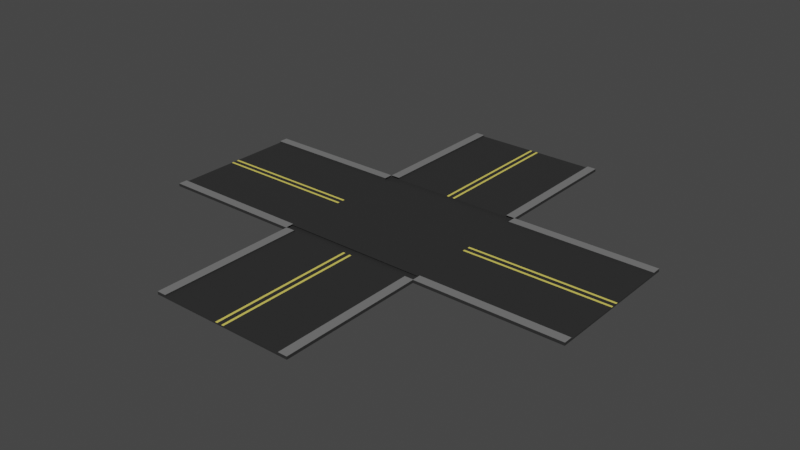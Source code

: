 # Source: r3.blend  (saved by Blender 2.91.10; exported with 4.5.12 LTS)
import bpy
from mathutils import Matrix  # noqa: F401  (used for matrix-valued properties, if any)

bpy.ops.wm.read_factory_settings(use_empty=True)
scene = bpy.context.scene
scene.name = 'Scene'

# ---- collections
col_collection = bpy.data.collections.new('Collection'); scene.collection.children.link(col_collection)

# ---- materials (node trees are filled in below, after node groups)
mat_material_001 = bpy.data.materials.new('Material.001')
mat_material_001.use_transparent_shadow = False
mat_material_002 = bpy.data.materials.new('Material.002')
mat_material_002.use_transparent_shadow = False
mat_material_003 = bpy.data.materials.new('Material.003')
mat_material_003.use_transparent_shadow = False

# ---- material node trees
mat_material_001.use_nodes = True; mat_material_001.node_tree.nodes.clear()
_N = mat_material_001.node_tree.nodes; _L = mat_material_001.node_tree.links
n0 = _N.new('ShaderNodeBsdfPrincipled'); n0.name = 'Principled BSDF'; n0.location = (10, 300)
n0.distribution = 'GGX'
n0.subsurface_method = 'BURLEY'
n0.inputs[0].default_value = (0.02772, 0.02772, 0.02772, 1.0)
n0.inputs[3].default_value = 1.45
n0.inputs[27].default_value = (0.0, 0.0, 0.0, 1.0)
n0.inputs[28].default_value = 1.0
n1 = _N.new('ShaderNodeOutputMaterial'); n1.name = 'Material Output'; n1.location = (300, 300)
_L.new(n0.outputs[0], n1.inputs[0])
n1.is_active_output = True
mat_material_002.use_nodes = True; mat_material_002.node_tree.nodes.clear()
_N = mat_material_002.node_tree.nodes; _L = mat_material_002.node_tree.links
n0 = _N.new('ShaderNodeBsdfPrincipled'); n0.name = 'Principled BSDF'; n0.location = (10, 300)
n0.distribution = 'GGX'
n0.subsurface_method = 'BURLEY'
n0.inputs[0].default_value = (0.1833, 0.1833, 0.1833, 1.0)
n0.inputs[3].default_value = 1.45
n0.inputs[27].default_value = (0.0, 0.0, 0.0, 1.0)
n0.inputs[28].default_value = 1.0
n1 = _N.new('ShaderNodeOutputMaterial'); n1.name = 'Material Output'; n1.location = (300, 300)
_L.new(n0.outputs[0], n1.inputs[0])
n1.is_active_output = True
mat_material_003.use_nodes = True; mat_material_003.node_tree.nodes.clear()
_N = mat_material_003.node_tree.nodes; _L = mat_material_003.node_tree.links
n0 = _N.new('ShaderNodeBsdfPrincipled'); n0.name = 'Principled BSDF'; n0.location = (10, 300)
n0.distribution = 'GGX'
n0.subsurface_method = 'BURLEY'
n0.inputs[0].default_value = (0.8, 0.6866, 0.1193, 1.0)
n0.inputs[3].default_value = 1.45
n0.inputs[27].default_value = (0.0, 0.0, 0.0, 1.0)
n0.inputs[28].default_value = 1.0
n1 = _N.new('ShaderNodeOutputMaterial'); n1.name = 'Material Output'; n1.location = (300, 300)
_L.new(n0.outputs[0], n1.inputs[0])
n1.is_active_output = True

# ---- world
world_world = bpy.data.worlds.new('World'); scene.world = world_world
world_world.use_nodes = True; world_world.node_tree.nodes.clear()
_N = world_world.node_tree.nodes; _L = world_world.node_tree.links
n0 = _N.new('ShaderNodeOutputWorld'); n0.name = 'World Output'; n0.location = (300, 300)
n1 = _N.new('ShaderNodeBackground'); n1.name = 'Background'; n1.location = (10, 300)
n1.inputs[0].default_value = (0.05088, 0.05088, 0.05088, 1.0)
_L.new(n1.outputs[0], n0.inputs[0])
n0.is_active_output = True
world_world.color = (0.05088, 0.05088, 0.05088)
world_world.use_sun_shadow = False
world_world.sun_shadow_jitter_overblur = 0.0

# ---- meshes
me_cube_001 = bpy.data.meshes.new('Cube.001')
me_cube_001.from_pydata([(-1.0, -1.0, -1.0), (-1.0, -1.0, 1.0), (-1.0, 1.0, -1.0), (-1.0, 1.0, 1.0), (1.0, -1.0, -1.0), (1.0, -1.0, 1.0), (1.0, 1.0, -1.0), (1.0, 1.0, 1.0), (0.875, 1.0, -1.0), (0.75, 1.0, -1.0), (0.625, 1.0, -1.0), (0.5, 1.0, -1.0), (0.375, 1.0, -1.0), (0.25, 1.0, -1.0), (0.125, 1.0, -1.0), (0.0, 1.0, -1.0), (-0.125, 1.0, -1.0), (-0.25, 1.0, -1.0), (-0.375, 1.0, -1.0), (-0.5, 1.0, -1.0), (-0.625, 1.0, -1.0), (-0.75, 1.0, -1.0), (-0.875, 1.0, -1.0), (-0.875, 1.0, 1.0), (-0.75, 1.0, 1.0), (-0.625, 1.0, 1.0), (-0.5, 1.0, 1.0), (-0.375, 1.0, 1.0), (-0.25, 1.0, 1.0), (-0.125, 1.0, 1.0), (0.0, 1.0, 1.0), (0.125, 1.0, 1.0), (0.25, 1.0, 1.0), (0.375, 1.0, 1.0), (0.5, 1.0, 1.0), (0.625, 1.0, 1.0), (0.75, 1.0, 1.0), (0.875, 1.0, 1.0), (-0.875, -1.0, -1.0), (-0.75, -1.0, -1.0), (-0.625, -1.0, -1.0), (-0.5, -1.0, -1.0), (-0.375, -1.0, -1.0), (-0.25, -1.0, -1.0), (-0.125, -1.0, -1.0), (0.0, -1.0, -1.0), (0.125, -1.0, -1.0), (0.25, -1.0, -1.0), (0.375, -1.0, -1.0), (0.5, -1.0, -1.0), (0.625, -1.0, -1.0), (0.75, -1.0, -1.0), (0.875, -1.0, -1.0), (0.875, -1.0, 1.0), (0.75, -1.0, 1.0), (0.625, -1.0, 1.0), (0.5, -1.0, 1.0), (0.375, -1.0, 1.0), (0.25, -1.0, 1.0), (0.125, -1.0, 1.0), (0.0, -1.0, 1.0), (-0.125, -1.0, 1.0), (-0.25, -1.0, 1.0), (-0.375, -1.0, 1.0), (-0.5, -1.0, 1.0), (-0.625, -1.0, 1.0), (-0.75, -1.0, 1.0), (-0.875, -1.0, 1.0), (0.0625, 1.0, -1.0), (0.0625, 1.0, 1.0), (0.0625, -1.0, -1.0), (0.0625, -1.0, 1.0), (0.03125, 1.0, -1.0), (0.03125, -1.0, 1.0), (0.03125, 1.0, 1.0), (0.03125, -1.0, -1.0), (-0.0625, 1.0, -1.0), (-0.0625, 1.0, 1.0), (-0.0625, -1.0, -1.0), (-0.0625, -1.0, 1.0), (-0.03125, 1.0, 1.0), (-0.03125, -1.0, -1.0), (-0.03125, 1.0, -1.0), (-0.03125, -1.0, 1.0), (-1.0, -1.0, 3.0), (-1.0, 1.0, 3.0), (0.875, 1.0, 3.0), (1.0, 1.0, 3.0), (1.0, -1.0, 3.0), (-0.875, -1.0, 3.0), (-0.875, 1.0, 3.0), (0.875, -1.0, 3.0), (-1.0, -0.3252, -1.0), (-1.0, -0.3252, 1.0), (1.0, -0.3252, -1.0), (1.0, -0.3252, 1.0), (0.875, -0.3252, 1.0), (0.75, -0.3252, 1.0), (0.625, -0.3252, 1.0), (0.5, -0.3252, 1.0), (0.375, -0.3252, 1.0), (0.25, -0.3252, 1.0), (0.125, -0.3252, 1.0), (0.0, -0.3252, 1.0), (-0.125, -0.3252, 1.0), (-0.25, -0.3252, 1.0), (-0.375, -0.3252, 1.0), (-0.5, -0.3252, 1.0), (-0.625, -0.3252, 1.0), (-0.75, -0.3252, 1.0), (-0.875, -0.3252, 1.0), (-0.875, -0.3252, -1.0), (-0.75, -0.3252, -1.0), (-0.625, -0.3252, -1.0), (-0.5, -0.3252, -1.0), (-0.375, -0.3252, -1.0), (-0.25, -0.3252, -1.0), (-0.125, -0.3252, -1.0), (0.0, -0.3252, -1.0), (0.125, -0.3252, -1.0), (0.25, -0.3252, -1.0), (0.375, -0.3252, -1.0), (0.5, -0.3252, -1.0), (0.625, -0.3252, -1.0), (0.75, -0.3252, -1.0), (0.875, -0.3252, -1.0), (0.0625, -0.3252, -1.0), (0.0625, -0.3252, 1.0), (0.03125, -0.3252, -1.0), (0.03125, -0.3252, 1.0), (-0.0625, -0.3252, -1.0), (-0.0625, -0.3252, 1.0), (-0.03125, -0.3252, 1.0), (-0.03125, -0.3252, -1.0), (-1.0, -0.3252, 3.0), (1.0, -0.3252, 3.0), (0.875, -0.3252, 3.0), (-0.875, -0.3252, 3.0), (-1.0, 0.3455, 1.0), (1.0, 0.3455, -1.0), (-1.0, 0.3455, 3.0), (-1.0, 0.3455, -1.0), (1.0, 0.3455, 1.0), (0.875, 0.3455, 1.0), (0.75, 0.3455, 1.0), (0.625, 0.3455, 1.0), (0.5, 0.3455, 1.0), (0.375, 0.3455, 1.0), (0.25, 0.3455, 1.0), (0.125, 0.3455, 1.0), (0.0, 0.3455, 1.0), (-0.125, 0.3455, 1.0), (-0.25, 0.3455, 1.0), (-0.375, 0.3455, 1.0), (-0.5, 0.3455, 1.0), (-0.625, 0.3455, 1.0), (-0.75, 0.3455, 1.0), (-0.875, 0.3455, 1.0), (-0.875, 0.3455, -1.0), (-0.75, 0.3455, -1.0), (-0.625, 0.3455, -1.0), (-0.5, 0.3455, -1.0), (-0.375, 0.3455, -1.0), (-0.25, 0.3455, -1.0), (-0.125, 0.3455, -1.0), (0.0, 0.3455, -1.0), (0.125, 0.3455, -1.0), (0.25, 0.3455, -1.0), (0.375, 0.3455, -1.0), (0.5, 0.3455, -1.0), (0.625, 0.3455, -1.0), (0.75, 0.3455, -1.0), (0.875, 0.3455, -1.0), (0.0625, 0.3455, -1.0), (0.0625, 0.3455, 1.0), (0.03125, 0.3455, -1.0), (0.03125, 0.3455, 1.0), (-0.0625, 0.3455, -1.0), (-0.0625, 0.3455, 1.0), (-0.03125, 0.3455, 1.0), (-0.03125, 0.3455, -1.0), (1.0, 0.3455, 3.0), (0.875, 0.3455, 3.0), (-0.875, 0.3455, 3.0)], [], [(141, 138, 3, 2), (8, 37, 7, 6), (94, 95, 5, 4), (38, 67, 1, 0), (125, 94, 4, 52), (53, 5, 88, 91), (96, 53, 91, 136), (96, 97, 54, 53), (97, 98, 55, 54), (98, 99, 56, 55), (99, 100, 57, 56), (100, 101, 58, 57), (101, 102, 59, 58), (129, 103, 60, 73), (131, 104, 61, 79), (104, 105, 62, 61), (105, 106, 63, 62), (106, 107, 64, 63), (107, 108, 65, 64), (108, 109, 66, 65), (109, 110, 67, 66), (92, 111, 38, 0), (111, 112, 39, 38), (112, 113, 40, 39), (113, 114, 41, 40), (114, 115, 42, 41), (115, 116, 43, 42), (116, 117, 44, 43), (133, 118, 45, 81), (126, 119, 46, 70), (119, 120, 47, 46), (120, 121, 48, 47), (121, 122, 49, 48), (122, 123, 50, 49), (123, 124, 51, 50), (124, 125, 52, 51), (4, 5, 53, 52), (52, 53, 54, 51), (51, 54, 55, 50), (50, 55, 56, 49), (49, 56, 57, 48), (48, 57, 58, 47), (47, 58, 59, 46), (75, 73, 60, 45), (78, 79, 61, 44), (44, 61, 62, 43), (43, 62, 63, 42), (42, 63, 64, 41), (41, 64, 65, 40), (40, 65, 66, 39), (39, 66, 67, 38), (2, 3, 23, 22), (22, 23, 24, 21), (21, 24, 25, 20), (20, 25, 26, 19), (19, 26, 27, 18), (18, 27, 28, 17), (17, 28, 29, 16), (82, 80, 30, 15), (68, 69, 31, 14), (14, 31, 32, 13), (13, 32, 33, 12), (12, 33, 34, 11), (11, 34, 35, 10), (10, 35, 36, 9), (9, 36, 37, 8), (72, 74, 69, 68), (46, 59, 71, 70), (128, 126, 70, 75), (102, 127, 71, 59), (118, 128, 75, 45), (15, 30, 74, 72), (70, 71, 73, 75), (127, 129, 73, 71), (16, 29, 77, 76), (81, 83, 79, 78), (117, 130, 78, 44), (132, 131, 79, 83), (103, 132, 83, 60), (45, 60, 83, 81), (76, 77, 80, 82), (130, 133, 81, 78), (137, 134, 84, 89), (135, 136, 91, 88), (93, 1, 84, 134), (1, 67, 89, 84), (157, 23, 90, 183), (23, 3, 85, 90), (7, 37, 86, 87), (142, 7, 87, 181), (5, 95, 135, 88), (67, 110, 137, 89), (0, 1, 93, 92), (6, 7, 142, 139), (8, 6, 139, 172), (37, 143, 182, 86), (37, 36, 144, 143), (36, 35, 145, 144), (35, 34, 146, 145), (34, 33, 147, 146), (33, 32, 148, 147), (32, 31, 149, 148), (74, 30, 150, 176), (77, 29, 151, 178), (29, 28, 152, 151), (28, 27, 153, 152), (27, 26, 154, 153), (26, 25, 155, 154), (25, 24, 156, 155), (24, 23, 157, 156), (2, 22, 158, 141), (22, 21, 159, 158), (21, 20, 160, 159), (20, 19, 161, 160), (19, 18, 162, 161), (18, 17, 163, 162), (17, 16, 164, 163), (82, 15, 165, 180), (68, 14, 166, 173), (14, 13, 167, 166), (13, 12, 168, 167), (12, 11, 169, 168), (11, 10, 170, 169), (10, 9, 171, 170), (9, 8, 172, 171), (72, 68, 173, 175), (31, 69, 174, 149), (15, 72, 175, 165), (69, 74, 176, 174), (16, 76, 177, 164), (80, 77, 178, 179), (30, 80, 179, 150), (76, 82, 180, 177), (90, 85, 140, 183), (87, 86, 182, 181), (3, 138, 140, 85)])
me_cube_001.polygons.foreach_set('material_index', [0, 0, 0, 0, 0, 0, 0, 0, 0, 0, 0, 0, 0, 0, 0, 0, 0, 0, 0, 0, 0, 0, 0, 0, 0, 0, 0, 0, 0, 0, 0, 0, 0, 0, 0, 0, 0, 0, 0, 0, 0, 0, 0, 0, 0, 0, 0, 0, 0, 0, 0, 0, 0, 0, 0, 0, 0, 0, 0, 0, 0, 0, 0, 0, 0, 0, 0, 0, 0, 0, 0, 0, 0, 2, 0, 0, 0, 2, 0, 0, 0, 0, 1, 1, 0, 0, 0, 0, 0, 0, 0, 0, 0, 0, 0, 0, 0, 0, 0, 0, 0, 0, 0, 0, 0, 0, 0, 0, 0, 0, 0, 0, 0, 0, 0, 0, 0, 0, 0, 0, 0, 0, 0, 0, 0, 0, 0, 0, 2, 0, 2, 0, 0, 1, 1, 0])
_uv = me_cube_001.uv_layers.new(name='UVMap')
_uv.uv.foreach_set('vector', [0.375, 0.1682, 0.625, 0.1682, 0.625, 0.25, 0.375, 0.25, 0.375, 0.4844, 0.625, 0.4844, 0.625, 0.5, 0.375, 0.5, 0.375, 0.6656, 0.625, 0.6656, 0.625, 0.75, 0.375, 0.75, 0.375, 0.9844, 0.625, 0.9844, 0.625, 1.0, 0.375, 1.0, 0.3594, 0.6656, 0.375, 0.6656, 0.375, 0.75, 0.3594, 0.75, 0.625, 0.7656, 0.625, 0.75, 0.625, 0.75, 0.625, 0.7656, 0.6406, 0.6656, 0.6406, 0.75, 0.6406, 0.75, 0.6406, 0.6656, 0.6406, 0.6656, 0.6562, 0.6656, 0.6562, 0.75, 0.6406, 0.75, 0.6562, 0.6656, 0.6719, 0.6656, 0.6719, 0.75, 0.6562, 0.75, 0.6719, 0.6656, 0.6875, 0.6656, 0.6875, 0.75, 0.6719, 0.75, 0.6875, 0.6656, 0.7031, 0.6656, 0.7031, 0.75, 0.6875, 0.75, 0.7031, 0.6656, 0.7188, 0.6656, 0.7188, 0.75, 0.7031, 0.75, 0.7188, 0.6656, 0.7344, 0.6656, 0.7344, 0.75, 0.7188, 0.75, 0.7461, 0.6656, 0.75, 0.6656, 0.75, 0.75, 0.7461, 0.75, 0.7578, 0.6656, 0.7656, 0.6656, 0.7656, 0.75, 0.7578, 0.75, 0.7656, 0.6656, 0.7812, 0.6656, 0.7812, 0.75, 0.7656, 0.75, 0.7812, 0.6656, 0.7969, 0.6656, 0.7969, 0.75, 0.7812, 0.75, 0.7969, 0.6656, 0.8125, 0.6656, 0.8125, 0.75, 0.7969, 0.75, 0.8125, 0.6656, 0.8281, 0.6656, 0.8281, 0.75, 0.8125, 0.75, 0.8281, 0.6656, 0.8438, 0.6656, 0.8438, 0.75, 0.8281, 0.75, 0.8438, 0.6656, 0.8594, 0.6656, 0.8594, 0.75, 0.8438, 0.75, 0.125, 0.6656, 0.1406, 0.6656, 0.1406, 0.75, 0.125, 0.75, 0.1406, 0.6656, 0.1562, 0.6656, 0.1562, 0.75, 0.1406, 0.75, 0.1562, 0.6656, 0.1719, 0.6656, 0.1719, 0.75, 0.1562, 0.75, 0.1719, 0.6656, 0.1875, 0.6656, 0.1875, 0.75, 0.1719, 0.75, 0.1875, 0.6656, 0.2031, 0.6656, 0.2031, 0.75, 0.1875, 0.75, 0.2031, 0.6656, 0.2187, 0.6656, 0.2187, 0.75, 0.2031, 0.75, 0.2187, 0.6656, 0.2344, 0.6656, 0.2344, 0.75, 0.2187, 0.75, 0.2461, 0.6656, 0.25, 0.6656, 0.25, 0.75, 0.2461, 0.75, 0.2578, 0.6656, 0.2656, 0.6656, 0.2656, 0.75, 0.2578, 0.75, 0.2656, 0.6656, 0.2812, 0.6656, 0.2812, 0.75, 0.2656, 0.75, 0.2812, 0.6656, 0.2969, 0.6656, 0.2969, 0.75, 0.2812, 0.75, 0.2969, 0.6656, 0.3125, 0.6656, 0.3125, 0.75, 0.2969, 0.75, 0.3125, 0.6656, 0.3281, 0.6656, 0.3281, 0.75, 0.3125, 0.75, 0.3281, 0.6656, 0.3438, 0.6656, 0.3438, 0.75, 0.3281, 0.75, 0.3438, 0.6656, 0.3594, 0.6656, 0.3594, 0.75, 0.3438, 0.75, 0.375, 0.75, 0.625, 0.75, 0.625, 0.7656, 0.375, 0.7656, 0.375, 0.7656, 0.625, 0.7656, 0.625, 0.7812, 0.375, 0.7812, 0.375, 0.7812, 0.625, 0.7812, 0.625, 0.7969, 0.375, 0.7969, 0.375, 0.7969, 0.625, 0.7969, 0.625, 0.8125, 0.375, 0.8125, 0.375, 0.8125, 0.625, 0.8125, 0.625, 0.8281, 0.375, 0.8281, 0.375, 0.8281, 0.625, 0.8281, 0.625, 0.8438, 0.375, 0.8437, 0.375, 0.8437, 0.625, 0.8438, 0.625, 0.8594, 0.375, 0.8594, 0.375, 0.8711, 0.625, 0.8711, 0.625, 0.875, 0.375, 0.875, 0.375, 0.8828, 0.625, 0.8828, 0.625, 0.8906, 0.375, 0.8906, 0.375, 0.8906, 0.625, 0.8906, 0.625, 0.9062, 0.375, 0.9062, 0.375, 0.9062, 0.625, 0.9062, 0.625, 0.9219, 0.375, 0.9219, 0.375, 0.9219, 0.625, 0.9219, 0.625, 0.9375, 0.375, 0.9375, 0.375, 0.9375, 0.625, 0.9375, 0.625, 0.9531, 0.375, 0.9531, 0.375, 0.9531, 0.625, 0.9531, 0.625, 0.9688, 0.375, 0.9688, 0.375, 0.9688, 0.625, 0.9688, 0.625, 0.9844, 0.375, 0.9844, 0.375, 0.25, 0.625, 0.25, 0.625, 0.2656, 0.375, 0.2656, 0.375, 0.2656, 0.625, 0.2656, 0.625, 0.2812, 0.375, 0.2812, 0.375, 0.2812, 0.625, 0.2812, 0.625, 0.2969, 0.375, 0.2969, 0.375, 0.2969, 0.625, 0.2969, 0.625, 0.3125, 0.375, 0.3125, 0.375, 0.3125, 0.625, 0.3125, 0.625, 0.3281, 0.375, 0.3281, 0.375, 0.3281, 0.625, 0.3281, 0.625, 0.3438, 0.375, 0.3438, 0.375, 0.3438, 0.625, 0.3438, 0.625, 0.3594, 0.375, 0.3594, 0.375, 0.3711, 0.625, 0.3711, 0.625, 0.375, 0.375, 0.375, 0.375, 0.3828, 0.625, 0.3828, 0.625, 0.3906, 0.375, 0.3906, 0.375, 0.3906, 0.625, 0.3906, 0.625, 0.4062, 0.375, 0.4063, 0.375, 0.4063, 0.625, 0.4062, 0.625, 0.4219, 0.375, 0.4219, 0.375, 0.4219, 0.625, 0.4219, 0.625, 0.4375, 0.375, 0.4375, 0.375, 0.4375, 0.625, 0.4375, 0.625, 0.4531, 0.375, 0.4531, 0.375, 0.4531, 0.625, 0.4531, 0.625, 0.4688, 0.375, 0.4688, 0.375, 0.4688, 0.625, 0.4688, 0.625, 0.4844, 0.375, 0.4844, 0.375, 0.3789, 0.625, 0.3789, 0.625, 0.3828, 0.375, 0.3828, 0.375, 0.8594, 0.625, 0.8594, 0.625, 0.8672, 0.375, 0.8672, 0.2539, 0.6656, 0.2578, 0.6656, 0.2578, 0.75, 0.2539, 0.75, 0.7344, 0.6656, 0.7422, 0.6656, 0.7422, 0.75, 0.7344, 0.75, 0.25, 0.6656, 0.2539, 0.6656, 0.2539, 0.75, 0.25, 0.75, 0.375, 0.375, 0.625, 0.375, 0.625, 0.3789, 0.375, 0.3789, 0.375, 0.8672, 0.625, 0.8672, 0.625, 0.8711, 0.375, 0.8711, 0.7422, 0.6656, 0.7461, 0.6656, 0.7461, 0.75, 0.7422, 0.75, 0.375, 0.3594, 0.625, 0.3594, 0.625, 0.3672, 0.375, 0.3672, 0.375, 0.8789, 0.625, 0.8789, 0.625, 0.8828, 0.375, 0.8828, 0.2344, 0.6656, 0.2422, 0.6656, 0.2422, 0.75, 0.2344, 0.75, 0.7539, 0.6656, 0.7578, 0.6656, 0.7578, 0.75, 0.7539, 0.75, 0.75, 0.6656, 0.7539, 0.6656, 0.7539, 0.75, 0.75, 0.75, 0.375, 0.875, 0.625, 0.875, 0.625, 0.8789, 0.375, 0.8789, 0.375, 0.3672, 0.625, 0.3672, 0.625, 0.3711, 0.375, 0.3711, 0.2422, 0.6656, 0.2461, 0.6656, 0.2461, 0.75, 0.2422, 0.75, 0.8594, 0.6656, 0.875, 0.6656, 0.875, 0.75, 0.8594, 0.75, 0.625, 0.6656, 0.6406, 0.6656, 0.6406, 0.75, 0.625, 0.75, 0.625, 0.08436, 0.625, 0.0, 0.625, 0.0, 0.625, 0.08436, 0.625, 1.0, 0.625, 0.9844, 0.625, 0.9844, 0.625, 1.0, 0.8594, 0.5818, 0.8594, 0.5, 0.8594, 0.5, 0.8594, 0.5818, 0.625, 0.2656, 0.625, 0.25, 0.625, 0.25, 0.625, 0.2656, 0.625, 0.5, 0.625, 0.4844, 0.625, 0.4844, 0.625, 0.5, 0.625, 0.5818, 0.625, 0.5, 0.625, 0.5, 0.625, 0.5818, 0.625, 0.75, 0.625, 0.6656, 0.625, 0.6656, 0.625, 0.75, 0.8594, 0.75, 0.8594, 0.6656, 0.8594, 0.6656, 0.8594, 0.75, 0.375, 0.0, 0.625, 0.0, 0.625, 0.08436, 0.375, 0.08436, 0.375, 0.5, 0.625, 0.5, 0.625, 0.5818, 0.375, 0.5818, 0.3594, 0.5, 0.375, 0.5, 0.375, 0.5818, 0.3594, 0.5818, 0.6406, 0.5, 0.6406, 0.5818, 0.6406, 0.5818, 0.6406, 0.5, 0.6406, 0.5, 0.6562, 0.5, 0.6562, 0.5818, 0.6406, 0.5818, 0.6562, 0.5, 0.6719, 0.5, 0.6719, 0.5818, 0.6562, 0.5818, 0.6719, 0.5, 0.6875, 0.5, 0.6875, 0.5818, 0.6719, 0.5818, 0.6875, 0.5, 0.7031, 0.5, 0.7031, 0.5818, 0.6875, 0.5818, 0.7031, 0.5, 0.7188, 0.5, 0.7188, 0.5818, 0.7031, 0.5818, 0.7188, 0.5, 0.7344, 0.5, 0.7344, 0.5818, 0.7188, 0.5818, 0.7461, 0.5, 0.75, 0.5, 0.75, 0.5818, 0.7461, 0.5818, 0.7578, 0.5, 0.7656, 0.5, 0.7656, 0.5818, 0.7578, 0.5818, 0.7656, 0.5, 0.7812, 0.5, 0.7812, 0.5818, 0.7656, 0.5818, 0.7812, 0.5, 0.7969, 0.5, 0.7969, 0.5818, 0.7812, 0.5818, 0.7969, 0.5, 0.8125, 0.5, 0.8125, 0.5818, 0.7969, 0.5818, 0.8125, 0.5, 0.8281, 0.5, 0.8281, 0.5818, 0.8125, 0.5818, 0.8281, 0.5, 0.8438, 0.5, 0.8438, 0.5818, 0.8281, 0.5818, 0.8438, 0.5, 0.8594, 0.5, 0.8594, 0.5818, 0.8438, 0.5818, 0.125, 0.5, 0.1406, 0.5, 0.1406, 0.5818, 0.125, 0.5818, 0.1406, 0.5, 0.1562, 0.5, 0.1562, 0.5818, 0.1406, 0.5818, 0.1562, 0.5, 0.1719, 0.5, 0.1719, 0.5818, 0.1562, 0.5818, 0.1719, 0.5, 0.1875, 0.5, 0.1875, 0.5818, 0.1719, 0.5818, 0.1875, 0.5, 0.2031, 0.5, 0.2031, 0.5818, 0.1875, 0.5818, 0.2031, 0.5, 0.2187, 0.5, 0.2187, 0.5818, 0.2031, 0.5818, 0.2187, 0.5, 0.2344, 0.5, 0.2344, 0.5818, 0.2187, 0.5818, 0.2461, 0.5, 0.25, 0.5, 0.25, 0.5818, 0.2461, 0.5818, 0.2578, 0.5, 0.2656, 0.5, 0.2656, 0.5818, 0.2578, 0.5818, 0.2656, 0.5, 0.2812, 0.5, 0.2812, 0.5818, 0.2656, 0.5818, 0.2812, 0.5, 0.2969, 0.5, 0.2969, 0.5818, 0.2812, 0.5818, 0.2969, 0.5, 0.3125, 0.5, 0.3125, 0.5818, 0.2969, 0.5818, 0.3125, 0.5, 0.3281, 0.5, 0.3281, 0.5818, 0.3125, 0.5818, 0.3281, 0.5, 0.3438, 0.5, 0.3438, 0.5818, 0.3281, 0.5818, 0.3438, 0.5, 0.3594, 0.5, 0.3594, 0.5818, 0.3438, 0.5818, 0.2539, 0.5, 0.2578, 0.5, 0.2578, 0.5818, 0.2539, 0.5818, 0.7344, 0.5, 0.7422, 0.5, 0.7422, 0.5818, 0.7344, 0.5818, 0.25, 0.5, 0.2539, 0.5, 0.2539, 0.5818, 0.25, 0.5818, 0.7422, 0.5, 0.7461, 0.5, 0.7461, 0.5818, 0.7422, 0.5818, 0.2344, 0.5, 0.2422, 0.5, 0.2422, 0.5818, 0.2344, 0.5818, 0.7539, 0.5, 0.7578, 0.5, 0.7578, 0.5818, 0.7539, 0.5818, 0.75, 0.5, 0.7539, 0.5, 0.7539, 0.5818, 0.75, 0.5818, 0.2422, 0.5, 0.2461, 0.5, 0.2461, 0.5818, 0.2422, 0.5818, 0.8594, 0.5, 0.875, 0.5, 0.875, 0.5818, 0.8594, 0.5818, 0.625, 0.5, 0.6406, 0.5, 0.6406, 0.5818, 0.625, 0.5818, 0.625, 0.25, 0.625, 0.1682, 0.625, 0.1682, 0.625, 0.25])
me_cube_001.materials.append(mat_material_001)
me_cube_001.materials.append(mat_material_002)
me_cube_001.materials.append(mat_material_003)
me_cube_001.use_remesh_fix_poles = True
me_cube_001.use_remesh_preserve_attributes = False
me_cube_001.use_mirror_vertex_groups = False
me_cube_001.update()
me_cube_002 = bpy.data.meshes.new('Cube.002')
me_cube_002.from_pydata([(-1.0, -1.0, -1.0), (-1.0, -1.0, 1.0), (-1.0, 1.0, -1.0), (-1.0, 1.0, 1.0), (1.0, -1.0, -1.0), (1.0, -1.0, 1.0), (1.0, 1.0, -1.0), (1.0, 1.0, 1.0), (0.875, 1.0, -1.0), (0.75, 1.0, -1.0), (0.625, 1.0, -1.0), (0.5, 1.0, -1.0), (0.375, 1.0, -1.0), (0.25, 1.0, -1.0), (0.125, 1.0, -1.0), (0.0, 1.0, -1.0), (-0.125, 1.0, -1.0), (-0.25, 1.0, -1.0), (-0.375, 1.0, -1.0), (-0.5, 1.0, -1.0), (-0.625, 1.0, -1.0), (-0.75, 1.0, -1.0), (-0.875, 1.0, -1.0), (-0.875, 1.0, 1.0), (-0.75, 1.0, 1.0), (-0.625, 1.0, 1.0), (-0.5, 1.0, 1.0), (-0.375, 1.0, 1.0), (-0.25, 1.0, 1.0), (-0.125, 1.0, 1.0), (0.0, 1.0, 1.0), (0.125, 1.0, 1.0), (0.25, 1.0, 1.0), (0.375, 1.0, 1.0), (0.5, 1.0, 1.0), (0.625, 1.0, 1.0), (0.75, 1.0, 1.0), (0.875, 1.0, 1.0), (-0.875, -1.0, -1.0), (-0.75, -1.0, -1.0), (-0.625, -1.0, -1.0), (-0.5, -1.0, -1.0), (-0.375, -1.0, -1.0), (-0.25, -1.0, -1.0), (-0.125, -1.0, -1.0), (0.0, -1.0, -1.0), (0.125, -1.0, -1.0), (0.25, -1.0, -1.0), (0.375, -1.0, -1.0), (0.5, -1.0, -1.0), (0.625, -1.0, -1.0), (0.75, -1.0, -1.0), (0.875, -1.0, -1.0), (0.875, -1.0, 1.0), (0.75, -1.0, 1.0), (0.625, -1.0, 1.0), (0.5, -1.0, 1.0), (0.375, -1.0, 1.0), (0.25, -1.0, 1.0), (0.125, -1.0, 1.0), (0.0, -1.0, 1.0), (-0.125, -1.0, 1.0), (-0.25, -1.0, 1.0), (-0.375, -1.0, 1.0), (-0.5, -1.0, 1.0), (-0.625, -1.0, 1.0), (-0.75, -1.0, 1.0), (-0.875, -1.0, 1.0), (0.0625, 1.0, -1.0), (0.0625, 1.0, 1.0), (0.0625, -1.0, -1.0), (0.0625, -1.0, 1.0), (0.03125, 1.0, -1.0), (0.03125, -1.0, 1.0), (0.03125, 1.0, 1.0), (0.03125, -1.0, -1.0), (-0.0625, 1.0, -1.0), (-0.0625, 1.0, 1.0), (-0.0625, -1.0, -1.0), (-0.0625, -1.0, 1.0), (-0.03125, 1.0, 1.0), (-0.03125, -1.0, -1.0), (-0.03125, 1.0, -1.0), (-0.03125, -1.0, 1.0), (-1.0, -1.0, 3.0), (-1.0, 1.0, 3.0), (0.875, 1.0, 3.0), (1.0, 1.0, 3.0), (1.0, -1.0, 3.0), (-0.875, -1.0, 3.0), (-0.875, 1.0, 3.0), (0.875, -1.0, 3.0), (-1.0, 0.3352, -1.0), (-1.0, 0.3352, 1.0), (1.0, 0.3352, -1.0), (1.0, 0.3352, 1.0), (0.875, 0.3352, 1.0), (0.75, 0.3352, 1.0), (0.625, 0.3352, 1.0), (0.5, 0.3352, 1.0), (0.375, 0.3352, 1.0), (0.25, 0.3352, 1.0), (0.125, 0.3352, 1.0), (0.0, 0.3352, 1.0), (-0.125, 0.3352, 1.0), (-0.25, 0.3352, 1.0), (-0.375, 0.3352, 1.0), (-0.5, 0.3352, 1.0), (-0.625, 0.3352, 1.0), (-0.75, 0.3352, 1.0), (-0.875, 0.3352, 1.0), (-0.875, 0.3352, -1.0), (-0.75, 0.3352, -1.0), (-0.625, 0.3352, -1.0), (-0.5, 0.3352, -1.0), (-0.375, 0.3352, -1.0), (-0.25, 0.3352, -1.0), (-0.125, 0.3352, -1.0), (0.0, 0.3352, -1.0), (0.125, 0.3352, -1.0), (0.25, 0.3352, -1.0), (0.375, 0.3352, -1.0), (0.5, 0.3352, -1.0), (0.625, 0.3352, -1.0), (0.75, 0.3352, -1.0), (0.875, 0.3352, -1.0), (0.0625, 0.3352, -1.0), (0.0625, 0.3352, 1.0), (0.03125, 0.3352, -1.0), (0.03125, 0.3352, 1.0), (-0.0625, 0.3352, -1.0), (-0.0625, 0.3352, 1.0), (-0.03125, 0.3352, 1.0), (-0.03125, 0.3352, -1.0), (-1.0, 0.3352, 3.0), (1.0, 0.3352, 3.0), (0.875, 0.3352, 3.0), (-0.875, 0.3352, 3.0), (-1.0, -0.3324, -1.0), (1.0, -0.3324, 1.0), (0.875, -0.3324, 1.0), (0.75, -0.3324, 1.0), (0.625, -0.3324, 1.0), (0.5, -0.3324, 1.0), (0.375, -0.3324, 1.0), (0.25, -0.3324, 1.0), (0.125, -0.3324, 1.0), (0.0, -0.3324, 1.0), (-0.125, -0.3324, 1.0), (-0.25, -0.3324, 1.0), (-0.375, -0.3324, 1.0), (-0.5, -0.3324, 1.0), (-0.625, -0.3324, 1.0), (-0.75, -0.3324, 1.0), (-0.875, -0.3324, 1.0), (-0.875, -0.3324, -1.0), (-0.75, -0.3324, -1.0), (-0.625, -0.3324, -1.0), (-0.5, -0.3324, -1.0), (-0.375, -0.3324, -1.0), (-0.25, -0.3324, -1.0), (-0.125, -0.3324, -1.0), (0.0, -0.3324, -1.0), (0.125, -0.3324, -1.0), (0.25, -0.3324, -1.0), (0.375, -0.3324, -1.0), (0.5, -0.3324, -1.0), (0.625, -0.3324, -1.0), (0.75, -0.3324, -1.0), (0.875, -0.3324, -1.0), (0.0625, -0.3324, -1.0), (0.0625, -0.3324, 1.0), (0.03125, -0.3324, -1.0), (0.03125, -0.3324, 1.0), (-0.0625, -0.3324, -1.0), (-0.0625, -0.3324, 1.0), (-0.03125, -0.3324, 1.0), (-0.03125, -0.3324, -1.0), (1.0, -0.3324, 3.0), (0.875, -0.3324, 3.0), (-0.875, -0.3324, 3.0), (-1.0, -0.3324, 1.0), (1.0, -0.3324, -1.0), (-1.0, -0.3324, 3.0)], [], [(92, 93, 3, 2), (8, 37, 7, 6), (182, 139, 5, 4), (38, 67, 1, 0), (169, 182, 4, 52), (53, 5, 88, 91), (140, 53, 91, 179), (140, 141, 54, 53), (141, 142, 55, 54), (142, 143, 56, 55), (143, 144, 57, 56), (144, 145, 58, 57), (145, 146, 59, 58), (173, 147, 60, 73), (175, 148, 61, 79), (148, 149, 62, 61), (149, 150, 63, 62), (150, 151, 64, 63), (151, 152, 65, 64), (152, 153, 66, 65), (153, 154, 67, 66), (138, 155, 38, 0), (155, 156, 39, 38), (156, 157, 40, 39), (157, 158, 41, 40), (158, 159, 42, 41), (159, 160, 43, 42), (160, 161, 44, 43), (177, 162, 45, 81), (170, 163, 46, 70), (163, 164, 47, 46), (164, 165, 48, 47), (165, 166, 49, 48), (166, 167, 50, 49), (167, 168, 51, 50), (168, 169, 52, 51), (4, 5, 53, 52), (52, 53, 54, 51), (51, 54, 55, 50), (50, 55, 56, 49), (49, 56, 57, 48), (48, 57, 58, 47), (47, 58, 59, 46), (75, 73, 60, 45), (78, 79, 61, 44), (44, 61, 62, 43), (43, 62, 63, 42), (42, 63, 64, 41), (41, 64, 65, 40), (40, 65, 66, 39), (39, 66, 67, 38), (2, 3, 23, 22), (22, 23, 24, 21), (21, 24, 25, 20), (20, 25, 26, 19), (19, 26, 27, 18), (18, 27, 28, 17), (17, 28, 29, 16), (82, 80, 30, 15), (68, 69, 31, 14), (14, 31, 32, 13), (13, 32, 33, 12), (12, 33, 34, 11), (11, 34, 35, 10), (10, 35, 36, 9), (9, 36, 37, 8), (72, 74, 69, 68), (46, 59, 71, 70), (172, 170, 70, 75), (146, 171, 71, 59), (162, 172, 75, 45), (15, 30, 74, 72), (70, 71, 73, 75), (171, 173, 73, 71), (16, 29, 77, 76), (81, 83, 79, 78), (161, 174, 78, 44), (176, 175, 79, 83), (147, 176, 83, 60), (45, 60, 83, 81), (76, 77, 80, 82), (174, 177, 81, 78), (180, 183, 84, 89), (178, 179, 91, 88), (181, 1, 84, 183), (1, 67, 89, 84), (110, 23, 90, 137), (23, 3, 85, 90), (7, 37, 86, 87), (95, 7, 87, 135), (3, 93, 134, 85), (87, 86, 136, 135), (90, 85, 134, 137), (76, 82, 133, 130), (30, 80, 132, 103), (80, 77, 131, 132), (16, 76, 130, 117), (69, 74, 129, 127), (15, 72, 128, 118), (31, 69, 127, 102), (72, 68, 126, 128), (9, 8, 125, 124), (10, 9, 124, 123), (11, 10, 123, 122), (12, 11, 122, 121), (13, 12, 121, 120), (14, 13, 120, 119), (68, 14, 119, 126), (82, 15, 118, 133), (17, 16, 117, 116), (18, 17, 116, 115), (19, 18, 115, 114), (20, 19, 114, 113), (21, 20, 113, 112), (22, 21, 112, 111), (2, 22, 111, 92), (24, 23, 110, 109), (25, 24, 109, 108), (26, 25, 108, 107), (27, 26, 107, 106), (28, 27, 106, 105), (29, 28, 105, 104), (77, 29, 104, 131), (74, 30, 103, 129), (32, 31, 102, 101), (33, 32, 101, 100), (34, 33, 100, 99), (35, 34, 99, 98), (36, 35, 98, 97), (37, 36, 97, 96), (37, 96, 136, 86), (8, 6, 94, 125), (6, 7, 95, 94), (138, 181, 93, 92), (0, 1, 181, 138), (67, 154, 180, 89), (5, 139, 178, 88), (130, 133, 177, 174), (103, 132, 176, 147), (132, 131, 175, 176), (117, 130, 174, 161), (127, 129, 173, 171), (118, 128, 172, 162), (102, 127, 171, 146), (128, 126, 170, 172), (124, 125, 169, 168), (123, 124, 168, 167), (122, 123, 167, 166), (121, 122, 166, 165), (120, 121, 165, 164), (119, 120, 164, 163), (126, 119, 163, 170), (133, 118, 162, 177), (116, 117, 161, 160), (115, 116, 160, 159), (114, 115, 159, 158), (113, 114, 158, 157), (112, 113, 157, 156), (111, 112, 156, 155), (92, 111, 155, 138), (109, 110, 154, 153), (108, 109, 153, 152), (107, 108, 152, 151), (106, 107, 151, 150), (105, 106, 150, 149), (104, 105, 149, 148), (131, 104, 148, 175), (129, 103, 147, 173), (101, 102, 146, 145), (100, 101, 145, 144), (99, 100, 144, 143), (98, 99, 143, 142), (97, 98, 142, 141), (96, 97, 141, 140), (125, 94, 182, 169), (94, 95, 139, 182)])
me_cube_002.polygons.foreach_set('material_index', [0, 0, 0, 0, 0, 0, 0, 0, 0, 0, 0, 0, 0, 0, 0, 0, 0, 0, 0, 0, 0, 0, 0, 0, 0, 0, 0, 0, 0, 0, 0, 0, 0, 0, 0, 0, 0, 0, 0, 0, 0, 0, 0, 0, 0, 0, 0, 0, 0, 0, 0, 0, 0, 0, 0, 0, 0, 0, 0, 0, 0, 0, 0, 0, 0, 0, 0, 0, 0, 0, 0, 0, 0, 2, 0, 0, 0, 2, 0, 0, 0, 0, 1, 1, 0, 0, 0, 0, 0, 0, 0, 1, 1, 0, 0, 2, 0, 2, 0, 0, 0, 0, 0, 0, 0, 0, 0, 0, 0, 0, 0, 0, 0, 0, 0, 0, 0, 0, 0, 0, 0, 0, 0, 0, 0, 0, 0, 0, 0, 0, 0, 0, 0, 0, 0, 0, 0, 0, 0, 0, 0, 0, 0, 0, 0, 0, 0, 0, 0, 0, 0, 0, 0, 0, 0, 0, 0, 0, 0, 0, 0, 0, 0, 0, 0, 0, 0, 0, 0, 0, 0, 0, 0, 0, 0, 0])
_uv = me_cube_002.uv_layers.new(name='UVMap')
_uv.uv.foreach_set('vector', [0.375, 0.1669, 0.625, 0.1669, 0.625, 0.25, 0.375, 0.25, 0.375, 0.4844, 0.625, 0.4844, 0.625, 0.5, 0.375, 0.5, 0.375, 0.6666, 0.625, 0.6666, 0.625, 0.75, 0.375, 0.75, 0.375, 0.9844, 0.625, 0.9844, 0.625, 1.0, 0.375, 1.0, 0.3594, 0.6666, 0.375, 0.6666, 0.375, 0.75, 0.3594, 0.75, 0.625, 0.7656, 0.625, 0.75, 0.625, 0.75, 0.625, 0.7656, 0.6406, 0.6666, 0.6406, 0.75, 0.6406, 0.75, 0.6406, 0.6666, 0.6406, 0.6666, 0.6562, 0.6666, 0.6562, 0.75, 0.6406, 0.75, 0.6562, 0.6666, 0.6719, 0.6666, 0.6719, 0.75, 0.6562, 0.75, 0.6719, 0.6666, 0.6875, 0.6666, 0.6875, 0.75, 0.6719, 0.75, 0.6875, 0.6666, 0.7031, 0.6666, 0.7031, 0.75, 0.6875, 0.75, 0.7031, 0.6666, 0.7188, 0.6666, 0.7188, 0.75, 0.7031, 0.75, 0.7188, 0.6666, 0.7344, 0.6666, 0.7344, 0.75, 0.7188, 0.75, 0.7461, 0.6666, 0.75, 0.6666, 0.75, 0.75, 0.7461, 0.75, 0.7578, 0.6666, 0.7656, 0.6666, 0.7656, 0.75, 0.7578, 0.75, 0.7656, 0.6666, 0.7812, 0.6666, 0.7812, 0.75, 0.7656, 0.75, 0.7812, 0.6666, 0.7969, 0.6666, 0.7969, 0.75, 0.7812, 0.75, 0.7969, 0.6666, 0.8125, 0.6666, 0.8125, 0.75, 0.7969, 0.75, 0.8125, 0.6666, 0.8281, 0.6666, 0.8281, 0.75, 0.8125, 0.75, 0.8281, 0.6666, 0.8438, 0.6666, 0.8438, 0.75, 0.8281, 0.75, 0.8438, 0.6666, 0.8594, 0.6666, 0.8594, 0.75, 0.8438, 0.75, 0.125, 0.6666, 0.1406, 0.6666, 0.1406, 0.75, 0.125, 0.75, 0.1406, 0.6666, 0.1562, 0.6666, 0.1562, 0.75, 0.1406, 0.75, 0.1562, 0.6666, 0.1719, 0.6666, 0.1719, 0.75, 0.1562, 0.75, 0.1719, 0.6666, 0.1875, 0.6666, 0.1875, 0.75, 0.1719, 0.75, 0.1875, 0.6666, 0.2031, 0.6666, 0.2031, 0.75, 0.1875, 0.75, 0.2031, 0.6666, 0.2187, 0.6666, 0.2187, 0.75, 0.2031, 0.75, 0.2187, 0.6666, 0.2344, 0.6666, 0.2344, 0.75, 0.2187, 0.75, 0.2461, 0.6666, 0.25, 0.6666, 0.25, 0.75, 0.2461, 0.75, 0.2578, 0.6666, 0.2656, 0.6666, 0.2656, 0.75, 0.2578, 0.75, 0.2656, 0.6666, 0.2812, 0.6666, 0.2812, 0.75, 0.2656, 0.75, 0.2812, 0.6666, 0.2969, 0.6666, 0.2969, 0.75, 0.2812, 0.75, 0.2969, 0.6666, 0.3125, 0.6666, 0.3125, 0.75, 0.2969, 0.75, 0.3125, 0.6666, 0.3281, 0.6666, 0.3281, 0.75, 0.3125, 0.75, 0.3281, 0.6666, 0.3438, 0.6666, 0.3438, 0.75, 0.3281, 0.75, 0.3438, 0.6666, 0.3594, 0.6666, 0.3594, 0.75, 0.3438, 0.75, 0.375, 0.75, 0.625, 0.75, 0.625, 0.7656, 0.375, 0.7656, 0.375, 0.7656, 0.625, 0.7656, 0.625, 0.7812, 0.375, 0.7812, 0.375, 0.7812, 0.625, 0.7812, 0.625, 0.7969, 0.375, 0.7969, 0.375, 0.7969, 0.625, 0.7969, 0.625, 0.8125, 0.375, 0.8125, 0.375, 0.8125, 0.625, 0.8125, 0.625, 0.8281, 0.375, 0.8281, 0.375, 0.8281, 0.625, 0.8281, 0.625, 0.8438, 0.375, 0.8437, 0.375, 0.8437, 0.625, 0.8438, 0.625, 0.8594, 0.375, 0.8594, 0.375, 0.8711, 0.625, 0.8711, 0.625, 0.875, 0.375, 0.875, 0.375, 0.8828, 0.625, 0.8828, 0.625, 0.8906, 0.375, 0.8906, 0.375, 0.8906, 0.625, 0.8906, 0.625, 0.9062, 0.375, 0.9062, 0.375, 0.9062, 0.625, 0.9062, 0.625, 0.9219, 0.375, 0.9219, 0.375, 0.9219, 0.625, 0.9219, 0.625, 0.9375, 0.375, 0.9375, 0.375, 0.9375, 0.625, 0.9375, 0.625, 0.9531, 0.375, 0.9531, 0.375, 0.9531, 0.625, 0.9531, 0.625, 0.9688, 0.375, 0.9688, 0.375, 0.9688, 0.625, 0.9688, 0.625, 0.9844, 0.375, 0.9844, 0.375, 0.25, 0.625, 0.25, 0.625, 0.2656, 0.375, 0.2656, 0.375, 0.2656, 0.625, 0.2656, 0.625, 0.2812, 0.375, 0.2812, 0.375, 0.2812, 0.625, 0.2812, 0.625, 0.2969, 0.375, 0.2969, 0.375, 0.2969, 0.625, 0.2969, 0.625, 0.3125, 0.375, 0.3125, 0.375, 0.3125, 0.625, 0.3125, 0.625, 0.3281, 0.375, 0.3281, 0.375, 0.3281, 0.625, 0.3281, 0.625, 0.3438, 0.375, 0.3438, 0.375, 0.3438, 0.625, 0.3438, 0.625, 0.3594, 0.375, 0.3594, 0.375, 0.3711, 0.625, 0.3711, 0.625, 0.375, 0.375, 0.375, 0.375, 0.3828, 0.625, 0.3828, 0.625, 0.3906, 0.375, 0.3906, 0.375, 0.3906, 0.625, 0.3906, 0.625, 0.4062, 0.375, 0.4063, 0.375, 0.4063, 0.625, 0.4062, 0.625, 0.4219, 0.375, 0.4219, 0.375, 0.4219, 0.625, 0.4219, 0.625, 0.4375, 0.375, 0.4375, 0.375, 0.4375, 0.625, 0.4375, 0.625, 0.4531, 0.375, 0.4531, 0.375, 0.4531, 0.625, 0.4531, 0.625, 0.4688, 0.375, 0.4688, 0.375, 0.4688, 0.625, 0.4688, 0.625, 0.4844, 0.375, 0.4844, 0.375, 0.3789, 0.625, 0.3789, 0.625, 0.3828, 0.375, 0.3828, 0.375, 0.8594, 0.625, 0.8594, 0.625, 0.8672, 0.375, 0.8672, 0.2539, 0.6666, 0.2578, 0.6666, 0.2578, 0.75, 0.2539, 0.75, 0.7344, 0.6666, 0.7422, 0.6666, 0.7422, 0.75, 0.7344, 0.75, 0.25, 0.6666, 0.2539, 0.6666, 0.2539, 0.75, 0.25, 0.75, 0.375, 0.375, 0.625, 0.375, 0.625, 0.3789, 0.375, 0.3789, 0.375, 0.8672, 0.625, 0.8672, 0.625, 0.8711, 0.375, 0.8711, 0.7422, 0.6666, 0.7461, 0.6666, 0.7461, 0.75, 0.7422, 0.75, 0.375, 0.3594, 0.625, 0.3594, 0.625, 0.3672, 0.375, 0.3672, 0.375, 0.8789, 0.625, 0.8789, 0.625, 0.8828, 0.375, 0.8828, 0.2344, 0.6666, 0.2422, 0.6666, 0.2422, 0.75, 0.2344, 0.75, 0.7539, 0.6666, 0.7578, 0.6666, 0.7578, 0.75, 0.7539, 0.75, 0.75, 0.6666, 0.7539, 0.6666, 0.7539, 0.75, 0.75, 0.75, 0.375, 0.875, 0.625, 0.875, 0.625, 0.8789, 0.375, 0.8789, 0.375, 0.3672, 0.625, 0.3672, 0.625, 0.3711, 0.375, 0.3711, 0.2422, 0.6666, 0.2461, 0.6666, 0.2461, 0.75, 0.2422, 0.75, 0.8594, 0.6666, 0.875, 0.6666, 0.875, 0.75, 0.8594, 0.75, 0.625, 0.6666, 0.6406, 0.6666, 0.6406, 0.75, 0.625, 0.75, 0.625, 0.08345, 0.625, 0.0, 0.625, 0.0, 0.625, 0.08345, 0.625, 1.0, 0.625, 0.9844, 0.625, 0.9844, 0.625, 1.0, 0.8594, 0.5831, 0.8594, 0.5, 0.8594, 0.5, 0.8594, 0.5831, 0.625, 0.2656, 0.625, 0.25, 0.625, 0.25, 0.625, 0.2656, 0.625, 0.5, 0.625, 0.4844, 0.625, 0.4844, 0.625, 0.5, 0.625, 0.5831, 0.625, 0.5, 0.625, 0.5, 0.625, 0.5831, 0.625, 0.25, 0.625, 0.1669, 0.625, 0.1669, 0.625, 0.25, 0.625, 0.5, 0.6406, 0.5, 0.6406, 0.5831, 0.625, 0.5831, 0.8594, 0.5, 0.875, 0.5, 0.875, 0.5831, 0.8594, 0.5831, 0.2422, 0.5, 0.2461, 0.5, 0.2461, 0.5831, 0.2422, 0.5831, 0.75, 0.5, 0.7539, 0.5, 0.7539, 0.5831, 0.75, 0.5831, 0.7539, 0.5, 0.7578, 0.5, 0.7578, 0.5831, 0.7539, 0.5831, 0.2344, 0.5, 0.2422, 0.5, 0.2422, 0.5831, 0.2344, 0.5831, 0.7422, 0.5, 0.7461, 0.5, 0.7461, 0.5831, 0.7422, 0.5831, 0.25, 0.5, 0.2539, 0.5, 0.2539, 0.5831, 0.25, 0.5831, 0.7344, 0.5, 0.7422, 0.5, 0.7422, 0.5831, 0.7344, 0.5831, 0.2539, 0.5, 0.2578, 0.5, 0.2578, 0.5831, 0.2539, 0.5831, 0.3438, 0.5, 0.3594, 0.5, 0.3594, 0.5831, 0.3438, 0.5831, 0.3281, 0.5, 0.3438, 0.5, 0.3438, 0.5831, 0.3281, 0.5831, 0.3125, 0.5, 0.3281, 0.5, 0.3281, 0.5831, 0.3125, 0.5831, 0.2969, 0.5, 0.3125, 0.5, 0.3125, 0.5831, 0.2969, 0.5831, 0.2812, 0.5, 0.2969, 0.5, 0.2969, 0.5831, 0.2812, 0.5831, 0.2656, 0.5, 0.2812, 0.5, 0.2812, 0.5831, 0.2656, 0.5831, 0.2578, 0.5, 0.2656, 0.5, 0.2656, 0.5831, 0.2578, 0.5831, 0.2461, 0.5, 0.25, 0.5, 0.25, 0.5831, 0.2461, 0.5831, 0.2187, 0.5, 0.2344, 0.5, 0.2344, 0.5831, 0.2187, 0.5831, 0.2031, 0.5, 0.2187, 0.5, 0.2187, 0.5831, 0.2031, 0.5831, 0.1875, 0.5, 0.2031, 0.5, 0.2031, 0.5831, 0.1875, 0.5831, 0.1719, 0.5, 0.1875, 0.5, 0.1875, 0.5831, 0.1719, 0.5831, 0.1562, 0.5, 0.1719, 0.5, 0.1719, 0.5831, 0.1562, 0.5831, 0.1406, 0.5, 0.1562, 0.5, 0.1562, 0.5831, 0.1406, 0.5831, 0.125, 0.5, 0.1406, 0.5, 0.1406, 0.5831, 0.125, 0.5831, 0.8438, 0.5, 0.8594, 0.5, 0.8594, 0.5831, 0.8438, 0.5831, 0.8281, 0.5, 0.8438, 0.5, 0.8438, 0.5831, 0.8281, 0.5831, 0.8125, 0.5, 0.8281, 0.5, 0.8281, 0.5831, 0.8125, 0.5831, 0.7969, 0.5, 0.8125, 0.5, 0.8125, 0.5831, 0.7969, 0.5831, 0.7812, 0.5, 0.7969, 0.5, 0.7969, 0.5831, 0.7812, 0.5831, 0.7656, 0.5, 0.7812, 0.5, 0.7812, 0.5831, 0.7656, 0.5831, 0.7578, 0.5, 0.7656, 0.5, 0.7656, 0.5831, 0.7578, 0.5831, 0.7461, 0.5, 0.75, 0.5, 0.75, 0.5831, 0.7461, 0.5831, 0.7188, 0.5, 0.7344, 0.5, 0.7344, 0.5831, 0.7188, 0.5831, 0.7031, 0.5, 0.7188, 0.5, 0.7188, 0.5831, 0.7031, 0.5831, 0.6875, 0.5, 0.7031, 0.5, 0.7031, 0.5831, 0.6875, 0.5831, 0.6719, 0.5, 0.6875, 0.5, 0.6875, 0.5831, 0.6719, 0.5831, 0.6562, 0.5, 0.6719, 0.5, 0.6719, 0.5831, 0.6562, 0.5831, 0.6406, 0.5, 0.6562, 0.5, 0.6562, 0.5831, 0.6406, 0.5831, 0.6406, 0.5, 0.6406, 0.5831, 0.6406, 0.5831, 0.6406, 0.5, 0.3594, 0.5, 0.375, 0.5, 0.375, 0.5831, 0.3594, 0.5831, 0.375, 0.5, 0.625, 0.5, 0.625, 0.5831, 0.375, 0.5831, 0.375, 0.08345, 0.625, 0.08345, 0.625, 0.1669, 0.375, 0.1669, 0.375, 0.0, 0.625, 0.0, 0.625, 0.08345, 0.375, 0.08345, 0.8594, 0.75, 0.8594, 0.6666, 0.8594, 0.6666, 0.8594, 0.75, 0.625, 0.75, 0.625, 0.6666, 0.625, 0.6666, 0.625, 0.75, 0.2422, 0.5831, 0.2461, 0.5831, 0.2461, 0.6666, 0.2422, 0.6666, 0.75, 0.5831, 0.7539, 0.5831, 0.7539, 0.6666, 0.75, 0.6666, 0.7539, 0.5831, 0.7578, 0.5831, 0.7578, 0.6666, 0.7539, 0.6666, 0.2344, 0.5831, 0.2422, 0.5831, 0.2422, 0.6666, 0.2344, 0.6666, 0.7422, 0.5831, 0.7461, 0.5831, 0.7461, 0.6666, 0.7422, 0.6666, 0.25, 0.5831, 0.2539, 0.5831, 0.2539, 0.6666, 0.25, 0.6666, 0.7344, 0.5831, 0.7422, 0.5831, 0.7422, 0.6666, 0.7344, 0.6666, 0.2539, 0.5831, 0.2578, 0.5831, 0.2578, 0.6666, 0.2539, 0.6666, 0.3438, 0.5831, 0.3594, 0.5831, 0.3594, 0.6666, 0.3438, 0.6666, 0.3281, 0.5831, 0.3438, 0.5831, 0.3438, 0.6666, 0.3281, 0.6666, 0.3125, 0.5831, 0.3281, 0.5831, 0.3281, 0.6666, 0.3125, 0.6666, 0.2969, 0.5831, 0.3125, 0.5831, 0.3125, 0.6666, 0.2969, 0.6666, 0.2812, 0.5831, 0.2969, 0.5831, 0.2969, 0.6666, 0.2812, 0.6666, 0.2656, 0.5831, 0.2812, 0.5831, 0.2812, 0.6666, 0.2656, 0.6666, 0.2578, 0.5831, 0.2656, 0.5831, 0.2656, 0.6666, 0.2578, 0.6666, 0.2461, 0.5831, 0.25, 0.5831, 0.25, 0.6666, 0.2461, 0.6666, 0.2187, 0.5831, 0.2344, 0.5831, 0.2344, 0.6666, 0.2187, 0.6666, 0.2031, 0.5831, 0.2187, 0.5831, 0.2187, 0.6666, 0.2031, 0.6666, 0.1875, 0.5831, 0.2031, 0.5831, 0.2031, 0.6666, 0.1875, 0.6666, 0.1719, 0.5831, 0.1875, 0.5831, 0.1875, 0.6666, 0.1719, 0.6666, 0.1562, 0.5831, 0.1719, 0.5831, 0.1719, 0.6666, 0.1562, 0.6666, 0.1406, 0.5831, 0.1562, 0.5831, 0.1562, 0.6666, 0.1406, 0.6666, 0.125, 0.5831, 0.1406, 0.5831, 0.1406, 0.6666, 0.125, 0.6666, 0.8438, 0.5831, 0.8594, 0.5831, 0.8594, 0.6666, 0.8438, 0.6666, 0.8281, 0.5831, 0.8438, 0.5831, 0.8438, 0.6666, 0.8281, 0.6666, 0.8125, 0.5831, 0.8281, 0.5831, 0.8281, 0.6666, 0.8125, 0.6666, 0.7969, 0.5831, 0.8125, 0.5831, 0.8125, 0.6666, 0.7969, 0.6666, 0.7812, 0.5831, 0.7969, 0.5831, 0.7969, 0.6666, 0.7812, 0.6666, 0.7656, 0.5831, 0.7812, 0.5831, 0.7812, 0.6666, 0.7656, 0.6666, 0.7578, 0.5831, 0.7656, 0.5831, 0.7656, 0.6666, 0.7578, 0.6666, 0.7461, 0.5831, 0.75, 0.5831, 0.75, 0.6666, 0.7461, 0.6666, 0.7188, 0.5831, 0.7344, 0.5831, 0.7344, 0.6666, 0.7188, 0.6666, 0.7031, 0.5831, 0.7188, 0.5831, 0.7188, 0.6666, 0.7031, 0.6666, 0.6875, 0.5831, 0.7031, 0.5831, 0.7031, 0.6666, 0.6875, 0.6666, 0.6719, 0.5831, 0.6875, 0.5831, 0.6875, 0.6666, 0.6719, 0.6666, 0.6562, 0.5831, 0.6719, 0.5831, 0.6719, 0.6666, 0.6562, 0.6666, 0.6406, 0.5831, 0.6562, 0.5831, 0.6562, 0.6666, 0.6406, 0.6666, 0.3594, 0.5831, 0.375, 0.5831, 0.375, 0.6666, 0.3594, 0.6666, 0.375, 0.5831, 0.625, 0.5831, 0.625, 0.6666, 0.375, 0.6666])
me_cube_002.materials.append(mat_material_001)
me_cube_002.materials.append(mat_material_002)
me_cube_002.materials.append(mat_material_003)
me_cube_002.use_remesh_fix_poles = True
me_cube_002.use_remesh_preserve_attributes = False
me_cube_002.use_mirror_vertex_groups = False
me_cube_002.update()

# ---- objects
ob_cube = bpy.data.objects.new('Cube', me_cube_001)
ob_cube_001 = bpy.data.objects.new('Cube.001', me_cube_002)

# ---- transforms, parenting, visibility, modifiers, constraints
ob_cube.location = (0.0, -0.026, 0.0)
ob_cube.scale = (1.0, 2.969, 0.01)
ob_cube.lineart.crease_threshold = 0.0
ob_cube_001.location = (0.0, 0.0, 0.0)
ob_cube_001.rotation_euler = (0.0, -0.0, 1.571)
ob_cube_001.scale = (1.0, 3.0, 0.01)
ob_cube_001.lineart.crease_threshold = 0.0

# ---- collection membership
col_collection.objects.link(ob_cube)
col_collection.objects.link(ob_cube_001)

# ---- scene / render settings (as saved in the file)
scene.frame_start = 1; scene.frame_end = 250; scene.frame_set(1)
scene.render.engine = 'BLENDER_EEVEE_NEXT'
scene.cycles.use_denoising = False
scene.cycles.samples = 128
scene.cycles.sampling_pattern = 'TABULATED_SOBOL'
scene.cycles.use_adaptive_sampling = False
scene.cycles.use_light_tree = False
scene.view_settings.view_transform = 'Filmic'
bpy.context.view_layer.update()

# ---- added for rendering (the .blend has no active camera and no usable light): camera, sun
cam_auto = bpy.data.cameras.new('AutoCamera')
cam_auto.lens = 50.0
cam_auto.sensor_width = 36.0
cam_auto.clip_end = 1000.0
ob_auto_camera = bpy.data.objects.new('AutoCamera', cam_auto)
scene.collection.objects.link(ob_auto_camera)
ob_auto_camera.location = (7.81058, -9.3987, 6.25846)
ob_auto_camera.rotation_euler = (1.09748, -7.21219e-08, 0.694738)
scene.camera = ob_auto_camera
light_auto_sun = bpy.data.lights.new('AutoSun', 'SUN')
light_auto_sun.energy = 3.0
light_auto_sun.angle = 0.0523599
ob_auto_sun = bpy.data.objects.new('AutoSun', light_auto_sun)
scene.collection.objects.link(ob_auto_sun)
ob_auto_sun.rotation_euler = (0.872665, 0.174533, 0.523599)
bpy.context.view_layer.update()
